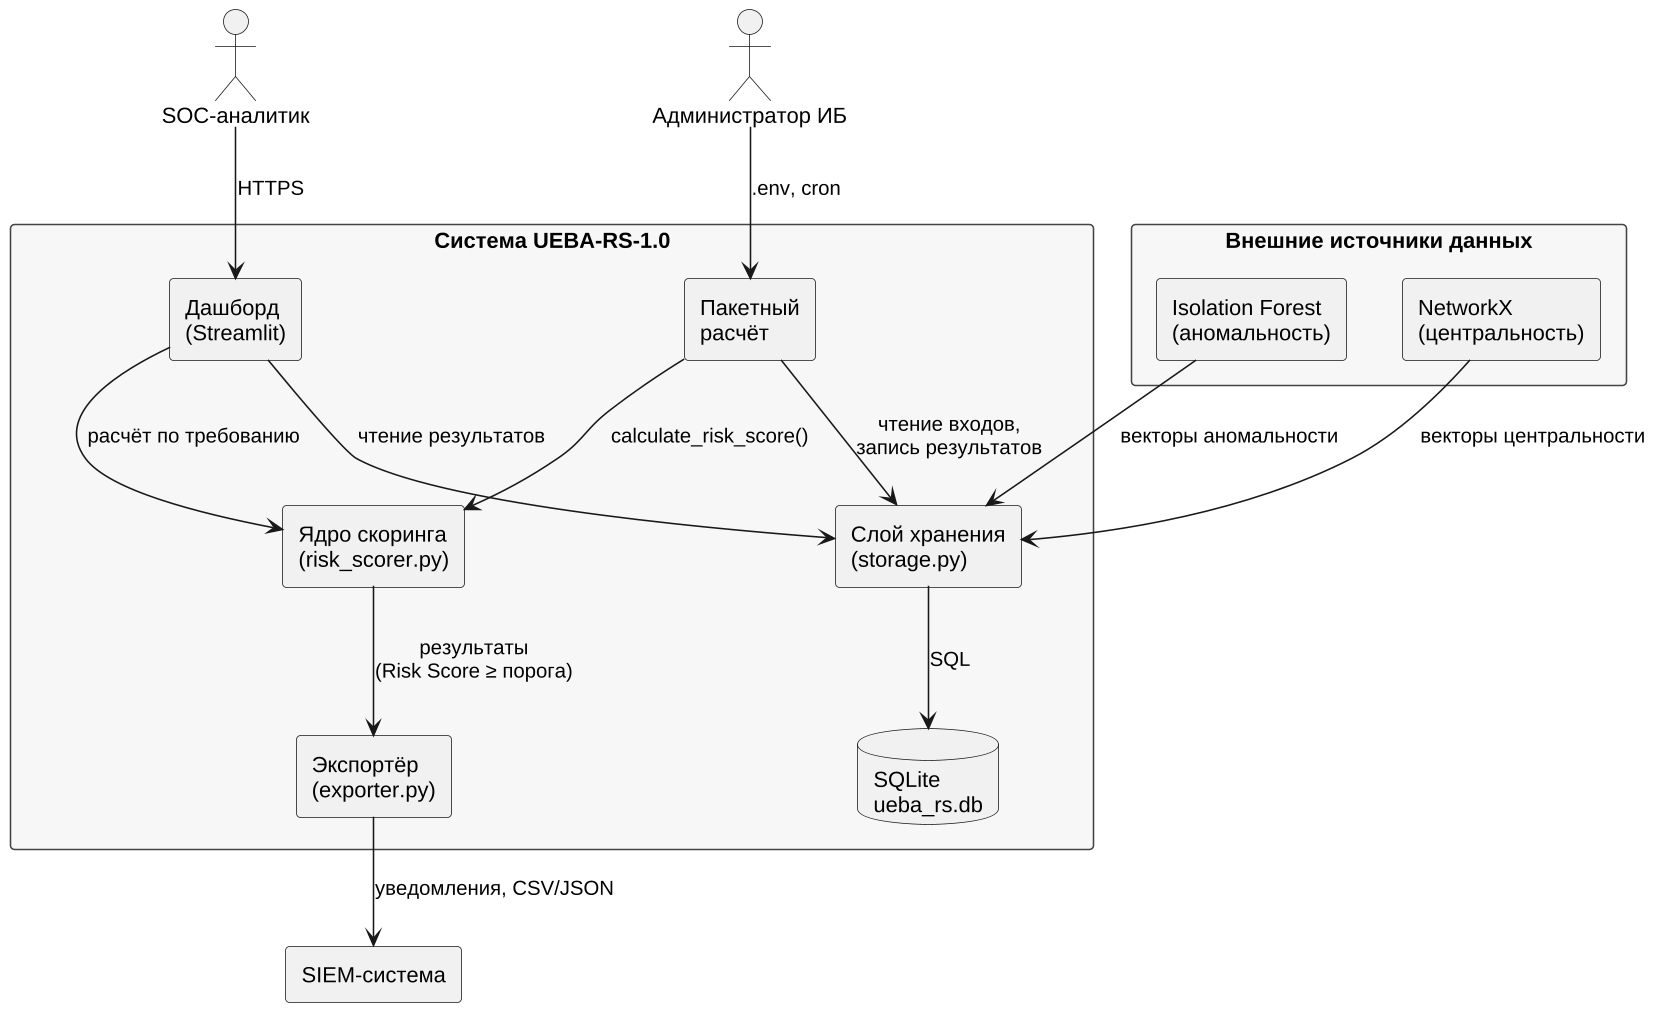

The diagram above was rendered by PlantUML. Its source (embedded in the PNG):
@startuml
skinparam defaultFontName "Liberation Sans"
skinparam dpi 150
skinparam shadowing false
skinparam componentStyle rectangle
skinparam rectangle {
  BackgroundColor #F7F7F7
  BorderColor #444444
}

actor "SOC-аналитик" as Analyst
actor "Администратор ИБ" as Admin

rectangle "Внешние источники данных" as Ext {
  component "Isolation Forest\n(аномальность)" as ML
  component "NetworkX\n(центральность)" as GR
}

rectangle "Система UEBA-RS-1.0" as Sys {
  component "Дашборд\n(Streamlit)" as UI
  component "Пакетный\nрасчёт" as Batch
  component "Ядро скоринга\n(risk_scorer.py)" as Core
  component "Слой хранения\n(storage.py)" as Store
  component "Экспортёр\n(exporter.py)" as Exp
  database "SQLite\nueba_rs.db" as DB
}

component "SIEM-система" as SIEM

ML --> Store : векторы аномальности
GR --> Store : векторы центральности
Store --> DB : SQL
Batch --> Store : чтение входов,\nзапись результатов
Batch --> Core : calculate_risk_score()
UI --> Core : расчёт по требованию
UI --> Store : чтение результатов
Core --> Exp : результаты\n(Risk Score ≥ порога)
Exp --> SIEM : уведомления, CSV/JSON
Analyst --> UI : HTTPS
Admin --> Batch : .env, cron
@enduml